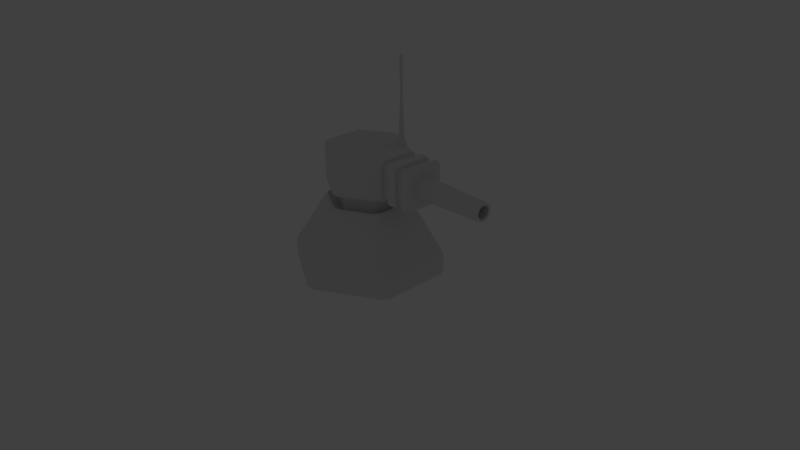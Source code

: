 # Source: ScriptScene.blend  (saved by Blender 2.79.0; exported with 4.5.12 LTS)
import bpy
from mathutils import Matrix  # noqa: F401  (used for matrix-valued properties, if any)

bpy.ops.wm.read_factory_settings(use_empty=True)
scene = bpy.context.scene
scene.name = 'Scene'

# ---- collections
col_collection_1 = bpy.data.collections.new('Collection 1'); scene.collection.children.link(col_collection_1)
col_collection_1.hide_render = True
col_collection_1.hide_viewport = True
col_collection_2 = bpy.data.collections.new('Collection 2'); scene.collection.children.link(col_collection_2)

# ---- world
world_world = bpy.data.worlds.new('World'); scene.world = world_world
world_world.color = (0.05088, 0.05088, 0.05088)
world_world.use_sun_shadow = False
world_world.sun_shadow_jitter_overblur = 0.0
world_world.cycles.sampling_method = 'MANUAL'

# ---- cameras
cam_camera = bpy.data.cameras.new('Camera')
cam_camera.clip_end = 100.0
cam_camera.lens = 35.0
cam_camera.sensor_width = 32.0
cam_camera.sensor_height = 18.0
cam_camera.ortho_scale = 7.314
cam_camera.dof.focus_distance = 0.0
cam_camera.dof.aperture_fstop = 128.0

# ---- lights
light_lamp = bpy.data.lights.new('Lamp', 'POINT')
light_lamp.transmission_factor = 0.0
light_lamp.cutoff_distance = 30.0
light_lamp.energy = 100.0
light_lamp.shadow_buffer_clip_start = 1.001
light_lamp.shadow_soft_size = 0.1
light_lamp.shadow_maximum_resolution = 0.006
light_lamp.use_absolute_resolution = True

# ---- meshes
me_mesh_2138 = bpy.data.meshes.new('Mesh.2138')
me_mesh_2138.from_pydata([(3.04e-08, 0.8333, 0.3752), (0.7216, 0.4166, 0.3752), (0.0, 1.0, -0.1266), (0.0, 1.0, 0.1266), (0.866, 0.5, -0.1266), (0.866, 0.5, 0.1266), (0.866, -0.5, -0.1266), (0.866, -0.5, 0.1266), (-8.742e-08, -1.0, -0.1266), (-8.742e-08, -1.0, 0.1266), (-0.866, -0.5, -0.1266), (-0.866, -0.5, 0.1266), (-0.866, 0.5, -0.1266), (-0.866, 0.5, 0.1266), (-0.7216, 0.4166, 0.3752), (-0.7216, -0.4166, 0.3752), (-1.021e-07, -0.8333, 0.3752), (0.7216, -0.4166, 0.3752), (0.4817, 0.2781, 0.8252), (2.277e-08, 0.5563, 0.8252), (-0.4817, 0.2781, 0.8252), (-0.4817, -0.2781, 0.8252), (-6.565e-08, -0.5563, 0.8252), (0.4817, -0.2781, 0.8252), (0.34, 0.1963, 0.6954), (1.947e-08, 0.3927, 0.6954), (-0.34, 0.1963, 0.6954), (-0.34, -0.1963, 0.6954), (-4.294e-08, -0.3927, 0.6954), (0.34, -0.1963, 0.6954), (0.34, 0.1963, 0.9873), (3.033e-08, 0.3927, 0.9873), (-0.34, 0.1963, 0.9873), (-0.34, -0.1963, 0.9873), (-3.209e-08, -0.3927, 0.9873), (0.34, -0.1963, 0.9873), (0.4817, 0.2781, 0.9873), (6.637e-08, 0.5563, 0.9873), (-0.4817, 0.2781, 0.9873), (-0.4817, -0.2781, 0.9873), (-6.886e-08, -0.5563, 0.9873), (0.4817, -0.2781, 0.9873), (0.4817, 0.2781, 1.508), (8.569e-08, 0.5563, 1.508), (-0.4817, 0.2781, 1.508), (-0.4817, -0.2781, 1.508), (-4.954e-08, -0.5563, 1.508), (0.4817, -0.2781, 1.508), (0.542, 0.2781, 0.9873), (0.542, 0.2781, 1.508), (0.542, -0.2781, 1.508), (0.542, -0.2781, 0.9873), (0.542, 0.2292, 1.033), (0.542, 0.2292, 1.463), (0.542, -0.2292, 1.463), (0.542, -0.2292, 1.033), (0.6626, 0.2292, 1.033), (0.6626, 0.2292, 1.463), (0.6626, -0.2292, 1.463), (0.6626, -0.2292, 1.033), (0.6626, 0.2781, 0.9873), (0.6626, 0.2781, 1.508), (0.6626, -0.2781, 1.508), (0.6626, -0.2781, 0.9873), (0.7229, 0.2781, 0.9873), (0.7229, 0.2781, 1.508), (0.7229, -0.2781, 1.508), (0.7229, -0.2781, 0.9873), (0.7832, 0.2781, 0.9873), (0.7832, 0.2781, 1.508), (0.7832, -0.2781, 1.508), (0.7832, -0.2781, 0.9873), (0.7832, 0.2292, 1.033), (0.7832, 0.2292, 1.463), (0.7832, -0.2292, 1.463), (0.7832, -0.2292, 1.033), (0.9038, 0.2292, 1.033), (0.9038, 0.2292, 1.463), (0.9038, -0.2292, 1.463), (0.9038, -0.2292, 1.033), (0.9038, 0.2781, 0.9873), (0.9038, 0.2781, 1.508), (0.9038, -0.2781, 1.508), (0.9038, -0.2781, 0.9873), (0.9641, 0.2781, 0.9873), (0.9641, 0.2781, 1.508), (0.9641, -0.2781, 1.508), (0.9641, -0.2781, 0.9873), (1.895, 0.1146, 1.248), (0.9641, 0.1437, 1.248), (1.895, 0.09924, 1.305), (0.9641, 0.1245, 1.32), (1.895, 0.05729, 1.347), (0.9641, 0.07187, 1.372), (1.895, -3.535e-07, 1.362), (0.9641, -1.553e-07, 1.392), (1.895, -0.05729, 1.347), (0.9641, -0.07187, 1.372), (1.895, -0.09924, 1.305), (0.9641, -0.1245, 1.32), (1.895, -0.1146, 1.248), (0.9641, -0.1437, 1.248), (1.895, -0.09924, 1.191), (0.9641, -0.1245, 1.176), (1.895, -0.05729, 1.149), (0.9641, -0.07187, 1.123), (1.895, -4.018e-07, 1.133), (0.9641, -2.158e-07, 1.104), (1.895, 0.05729, 1.149), (0.9641, 0.07187, 1.123), (1.895, 0.09924, 1.191), (0.9641, 0.1245, 1.176), (0.3221, 0.3242, 1.508), (0.2987, 0.2837, 2.78), (0.2519, 0.2837, 1.508), (0.3221, 0.2432, 1.508), (0.3248, 0.329, 1.591), (0.3398, 0.3549, 1.504), (0.2464, 0.2837, 1.591), (0.2165, 0.2837, 1.504), (0.3248, 0.2384, 1.591), (0.3398, 0.2125, 1.504)], [], [(15, 21, 20, 14), (9, 16, 15, 11), (2, 3, 5, 4), (16, 22, 21, 15), (11, 15, 14, 13), (4, 5, 7, 6), (0, 19, 18, 1), (13, 14, 0, 3), (6, 7, 9, 8), (5, 1, 17, 7), (3, 0, 1, 5), (8, 9, 11, 10), (42, 43, 44, 45, 46, 47), (88, 89, 91, 90), (10, 11, 13, 12), (14, 20, 19, 0), (7, 17, 16, 9), (12, 13, 3, 2), (2, 4, 6, 8, 10, 12), (17, 23, 22, 16), (1, 18, 23, 17), (19, 25, 24, 18), (20, 26, 25, 19), (21, 27, 26, 20), (22, 28, 27, 21), (23, 29, 28, 22), (18, 24, 29, 23), (25, 31, 30, 24), (26, 32, 31, 25), (27, 33, 32, 26), (28, 34, 33, 27), (29, 35, 34, 28), (24, 30, 35, 29), (31, 37, 36, 30), (32, 38, 37, 31), (33, 39, 38, 32), (34, 40, 39, 33), (35, 41, 40, 34), (30, 36, 41, 35), (37, 43, 42, 36), (38, 44, 43, 37), (39, 45, 44, 38), (40, 46, 45, 39), (41, 47, 46, 40), (84, 85, 86, 87), (42, 49, 48, 36), (47, 50, 49, 42), (41, 51, 50, 47), (36, 48, 51, 41), (49, 53, 52, 48), (50, 54, 53, 49), (51, 55, 54, 50), (48, 52, 55, 51), (53, 57, 56, 52), (54, 58, 57, 53), (55, 59, 58, 54), (52, 56, 59, 55), (57, 61, 60, 56), (58, 62, 61, 57), (59, 63, 62, 58), (56, 60, 63, 59), (61, 65, 64, 60), (62, 66, 65, 61), (63, 67, 66, 62), (60, 64, 67, 63), (65, 69, 68, 64), (66, 70, 69, 65), (67, 71, 70, 66), (64, 68, 71, 67), (69, 73, 72, 68), (70, 74, 73, 69), (71, 75, 74, 70), (68, 72, 75, 71), (73, 77, 76, 72), (74, 78, 77, 73), (75, 79, 78, 74), (72, 76, 79, 75), (77, 81, 80, 76), (78, 82, 81, 77), (79, 83, 82, 78), (76, 80, 83, 79), (81, 85, 84, 80), (82, 86, 85, 81), (83, 87, 86, 82), (80, 84, 87, 83), (90, 91, 93, 92), (92, 93, 95, 94), (94, 95, 97, 96), (96, 97, 99, 98), (98, 99, 101, 100), (100, 101, 103, 102), (102, 103, 105, 104), (104, 105, 107, 106), (106, 107, 109, 108), (108, 109, 111, 110), (110, 111, 89, 88), (113, 112, 114), (113, 114, 115), (113, 115, 112), (116, 117, 119, 118), (118, 119, 121, 120), (119, 117, 121), (120, 121, 117, 116), (116, 118, 120)])
me_mesh_2138.polygons.foreach_set('material_index', [0, 0, 0, 0, 0, 0, 0, 0, 0, 0, 0, 0, 0, 0, 0, 0, 0, 0, 0, 0, 0, 99, 99, 99, 99, 99, 99, 99, 99, 99, 99, 99, 99, 99, 99, 99, 99, 99, 99, 0, 0, 0, 0, 0, 0, 0, 0, 0, 0, 0, 0, 0, 0, 0, 0, 0, 0, 0, 0, 0, 0, 0, 0, 0, 0, 0, 0, 0, 0, 0, 0, 0, 0, 0, 0, 0, 0, 0, 0, 0, 0, 0, 0, 0, 0, 0, 0, 0, 0, 0, 0, 0, 0, 0, 0, 0, 0, 0, 0, 0, 0, 0, 0, 0])
me_mesh_2138.use_remesh_preserve_volume = False
me_mesh_2138.use_remesh_preserve_attributes = False
me_mesh_2138.use_mirror_vertex_groups = False
me_mesh_2138.update()
me_cube = bpy.data.meshes.new('Cube')
me_cube.from_pydata([], [], [])
me_cube.use_remesh_preserve_volume = False
me_cube.use_remesh_preserve_attributes = False
me_cube.use_mirror_vertex_groups = False
me_cube.update()

# ---- objects
ob_lamp = bpy.data.objects.new('Lamp', light_lamp)
ob_camera = bpy.data.objects.new('Camera', cam_camera)
ob_turret_body = bpy.data.objects.new('TURRET_body', me_mesh_2138)
ob_cube = bpy.data.objects.new('Cube', me_cube)

# ---- transforms, parenting, visibility, modifiers, constraints
ob_lamp.location = (4.076, 1.005, 5.904)
ob_lamp.rotation_euler = (0.6503, 0.05522, 1.866)
ob_lamp.lock_rotations_4d = False
ob_lamp.empty_display_type = 'ARROWS'
ob_lamp.color = (0.0, 0.0, 0.0, 0.0)
ob_lamp.lineart.crease_threshold = 0.0
ob_camera.location = (7.481, -6.508, 5.344)
ob_camera.rotation_euler = (1.109, 0.0, 0.8149)
ob_camera.lock_rotations_4d = False
ob_camera.empty_display_type = 'ARROWS'
ob_camera.color = (0.0, 0.0, 0.0, 0.0)
ob_camera.display_type = 'WIRE'
ob_camera.lineart.crease_threshold = 0.0
ob_turret_body.location = (0.0, 0.0, 0.0)
ob_turret_body.lineart.crease_threshold = 0.0
_m = ob_turret_body.modifiers.new('Bevel', 'BEVEL')
_m.width = 5.987
_m.width_pct = 5.987
_m.segments = 2
_m.limit_method = 'NONE'
_m.offset_type = 'PERCENT'
_m.profile = 0.1216
_m.spread = 0.0
_m = ob_turret_body.modifiers.new('Solidify', 'SOLIDIFY')
_m.thickness = 0.03
_m.nonmanifold_thickness_mode = 'FIXED'
_m.nonmanifold_merge_threshold = 0.0003
ob_cube.location = (2.145, -0.7515, 1.157)
ob_cube.lineart.crease_threshold = 0.0

# ---- collection membership
col_collection_1.objects.link(ob_lamp)
col_collection_1.objects.link(ob_camera)
col_collection_2.objects.link(ob_turret_body)
col_collection_2.objects.link(ob_cube)

# ---- scene / render settings (as saved in the file)
scene.camera = ob_camera
scene.frame_start = 1; scene.frame_end = 250; scene.frame_set(139)
scene.render.engine = 'BLENDER_EEVEE_NEXT'
scene.render.resolution_percentage = 50
scene.render.dither_intensity = 0.0
scene.cycles.use_denoising = False
scene.cycles.samples = 128
scene.cycles.sampling_pattern = 'TABULATED_SOBOL'
scene.cycles.use_adaptive_sampling = False
scene.cycles.use_light_tree = False
scene.cycles.blur_glossy = 0.0
scene.cycles.sample_clamp_indirect = 0.0
scene.view_settings.view_transform = 'Standard'
bpy.context.view_layer.update()
